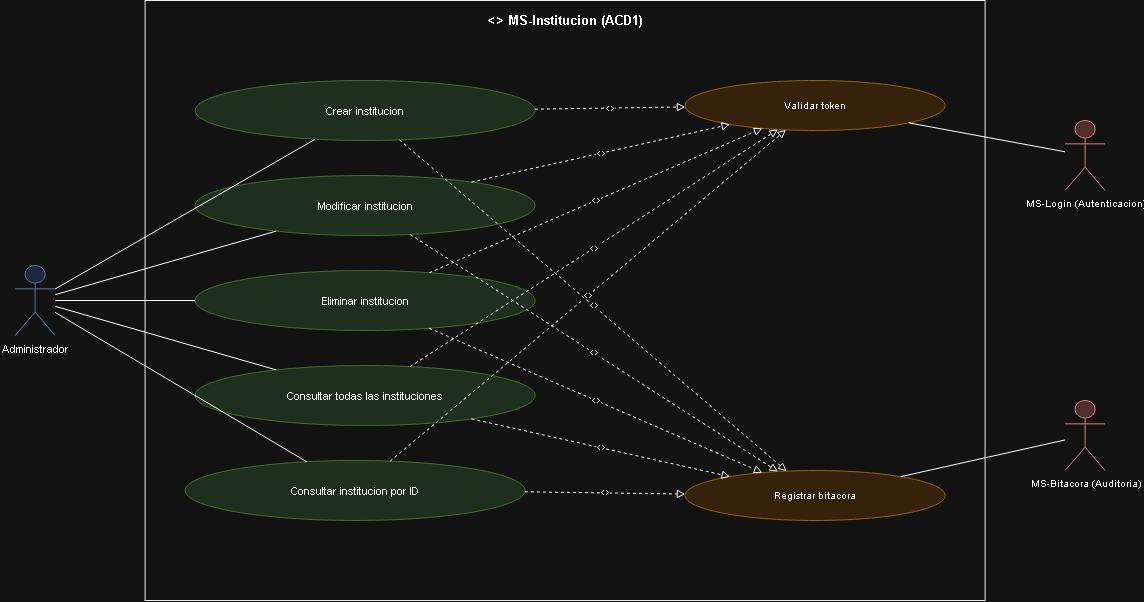

The diagram above was exported from draw.io. Its source (the exported page's mxGraphModel, read from the mxfile embedded in the PNG):
<mxGraphModel dx="1875" dy="688" grid="1" gridSize="10" guides="1" tooltips="1" connect="1" arrows="1" fold="1" page="1" pageScale="1" pageWidth="1169" pageHeight="826" math="0" shadow="0">
  <root>
    <mxCell id="0" />
    <mxCell id="1" parent="0" />
    <mxCell id="id192" parent="1" style="rounded=0;whiteSpace=wrap;html=1;verticalAlign=top;align=center;fontStyle=1;fillColor=none;strokeColor=#000000;fontSize=13;spacingTop=6;" value="&lt;&lt;microservicio&gt;&gt; MS-Institucion (ACD1)" vertex="1">
      <mxGeometry height="600" width="840" x="160" as="geometry" />
    </mxCell>
    <mxCell id="id193" parent="1" style="shape=umlActor;verticalLabelPosition=bottom;verticalAlign=top;html=1;outlineConnect=0;fillColor=#dae8fc;strokeColor=#6c8ebf;fontSize=11;" value="Administrador" vertex="1">
      <mxGeometry height="70" width="40" x="30" y="265" as="geometry" />
    </mxCell>
    <mxCell id="id194" parent="1" style="ellipse;whiteSpace=wrap;html=1;fillColor=#d5e8d4;strokeColor=#82b366;fontSize=11;" value="Crear institucion" vertex="1">
      <mxGeometry height="60" width="340" x="210" y="80" as="geometry" />
    </mxCell>
    <mxCell id="id195" parent="1" style="ellipse;whiteSpace=wrap;html=1;fillColor=#d5e8d4;strokeColor=#82b366;fontSize=11;" value="Modificar institucion" vertex="1">
      <mxGeometry height="60" width="340" x="210" y="175" as="geometry" />
    </mxCell>
    <mxCell id="id196" parent="1" style="ellipse;whiteSpace=wrap;html=1;fillColor=#d5e8d4;strokeColor=#82b366;fontSize=11;" value="Eliminar institucion" vertex="1">
      <mxGeometry height="60" width="340" x="210" y="270" as="geometry" />
    </mxCell>
    <mxCell id="id197" parent="1" style="ellipse;whiteSpace=wrap;html=1;fillColor=#d5e8d4;strokeColor=#82b366;fontSize=11;" value="Consultar todas las instituciones" vertex="1">
      <mxGeometry height="60" width="340" x="210" y="365" as="geometry" />
    </mxCell>
    <mxCell id="id198" parent="1" style="ellipse;whiteSpace=wrap;html=1;fillColor=#d5e8d4;strokeColor=#82b366;fontSize=11;" value="Consultar institucion por ID" vertex="1">
      <mxGeometry height="60" width="340" x="200" y="460" as="geometry" />
    </mxCell>
    <mxCell id="id199" edge="1" parent="1" source="id193" style="edgeStyle=none;html=1;endArrow=none;rounded=0;" target="id194" value="">
      <mxGeometry relative="1" as="geometry" />
    </mxCell>
    <mxCell id="id200" edge="1" parent="1" source="id193" style="edgeStyle=none;html=1;endArrow=none;rounded=0;" target="id195" value="">
      <mxGeometry relative="1" as="geometry" />
    </mxCell>
    <mxCell id="id201" edge="1" parent="1" source="id193" style="edgeStyle=none;html=1;endArrow=none;rounded=0;" target="id196" value="">
      <mxGeometry relative="1" as="geometry" />
    </mxCell>
    <mxCell id="id202" edge="1" parent="1" source="id193" style="edgeStyle=none;html=1;endArrow=none;rounded=0;" target="id197" value="">
      <mxGeometry relative="1" as="geometry" />
    </mxCell>
    <mxCell id="id203" edge="1" parent="1" source="id193" style="edgeStyle=none;html=1;endArrow=none;rounded=0;" target="id198" value="">
      <mxGeometry relative="1" as="geometry" />
    </mxCell>
    <mxCell id="id204" parent="1" style="ellipse;whiteSpace=wrap;html=1;fillColor=#ffe6cc;strokeColor=#d79b00;fontSize=10;" value="Validar token" vertex="1">
      <mxGeometry height="50" width="260" x="700" y="80" as="geometry" />
    </mxCell>
    <mxCell id="id205" edge="1" parent="1" source="id194" style="edgeStyle=none;html=1;endArrow=block;endFill=0;dashed=1;fontSize=9;" target="id204" value="&lt;&lt;include&gt;&gt;">
      <mxGeometry relative="1" as="geometry" />
    </mxCell>
    <mxCell id="id206" edge="1" parent="1" source="id195" style="edgeStyle=none;html=1;endArrow=block;endFill=0;dashed=1;fontSize=9;" target="id204" value="&lt;&lt;include&gt;&gt;">
      <mxGeometry relative="1" as="geometry" />
    </mxCell>
    <mxCell id="id207" edge="1" parent="1" source="id196" style="edgeStyle=none;html=1;endArrow=block;endFill=0;dashed=1;fontSize=9;" target="id204" value="&lt;&lt;include&gt;&gt;">
      <mxGeometry relative="1" as="geometry" />
    </mxCell>
    <mxCell id="id208" edge="1" parent="1" source="id197" style="edgeStyle=none;html=1;endArrow=block;endFill=0;dashed=1;fontSize=9;" target="id204" value="&lt;&lt;include&gt;&gt;">
      <mxGeometry relative="1" as="geometry" />
    </mxCell>
    <mxCell id="id209" edge="1" parent="1" source="id198" style="edgeStyle=none;html=1;endArrow=block;endFill=0;dashed=1;fontSize=9;" target="id204" value="&lt;&lt;include&gt;&gt;">
      <mxGeometry relative="1" as="geometry" />
    </mxCell>
    <mxCell id="id210" parent="1" style="shape=umlActor;verticalLabelPosition=bottom;verticalAlign=top;html=1;outlineConnect=0;fillColor=#f8cecc;strokeColor=#b85450;fontSize=10;" value="MS-Login (Autenticacion)" vertex="1">
      <mxGeometry height="70" width="40" x="1080" y="120" as="geometry" />
    </mxCell>
    <mxCell id="id211" edge="1" parent="1" source="id204" style="edgeStyle=none;html=1;endArrow=none;rounded=0;" target="id210" value="">
      <mxGeometry relative="1" as="geometry" />
    </mxCell>
    <mxCell id="id212" parent="1" style="ellipse;whiteSpace=wrap;html=1;fillColor=#ffe6cc;strokeColor=#d79b00;fontSize=10;" value="Registrar bitacora" vertex="1">
      <mxGeometry height="50" width="260" x="700" y="470" as="geometry" />
    </mxCell>
    <mxCell id="id213" edge="1" parent="1" source="id194" style="edgeStyle=none;html=1;endArrow=block;endFill=0;dashed=1;fontSize=9;" target="id212" value="&lt;&lt;include&gt;&gt;">
      <mxGeometry relative="1" as="geometry" />
    </mxCell>
    <mxCell id="id214" edge="1" parent="1" source="id195" style="edgeStyle=none;html=1;endArrow=block;endFill=0;dashed=1;fontSize=9;" target="id212" value="&lt;&lt;include&gt;&gt;">
      <mxGeometry relative="1" as="geometry" />
    </mxCell>
    <mxCell id="id215" edge="1" parent="1" source="id196" style="edgeStyle=none;html=1;endArrow=block;endFill=0;dashed=1;fontSize=9;" target="id212" value="&lt;&lt;include&gt;&gt;">
      <mxGeometry relative="1" as="geometry" />
    </mxCell>
    <mxCell id="id216" edge="1" parent="1" source="id197" style="edgeStyle=none;html=1;endArrow=block;endFill=0;dashed=1;fontSize=9;" target="id212" value="&lt;&lt;include&gt;&gt;">
      <mxGeometry relative="1" as="geometry" />
    </mxCell>
    <mxCell id="id217" edge="1" parent="1" source="id198" style="edgeStyle=none;html=1;endArrow=block;endFill=0;dashed=1;fontSize=9;" target="id212" value="&lt;&lt;include&gt;&gt;">
      <mxGeometry relative="1" as="geometry" />
    </mxCell>
    <mxCell id="id218" parent="1" style="shape=umlActor;verticalLabelPosition=bottom;verticalAlign=top;html=1;outlineConnect=0;fillColor=#f8cecc;strokeColor=#b85450;fontSize=10;" value="MS-Bitacora (Auditoria)" vertex="1">
      <mxGeometry height="70" width="40" x="1080" y="400" as="geometry" />
    </mxCell>
    <mxCell id="id219" edge="1" parent="1" source="id212" style="edgeStyle=none;html=1;endArrow=none;rounded=0;" target="id218" value="">
      <mxGeometry relative="1" as="geometry" />
    </mxCell>
  </root>
</mxGraphModel>